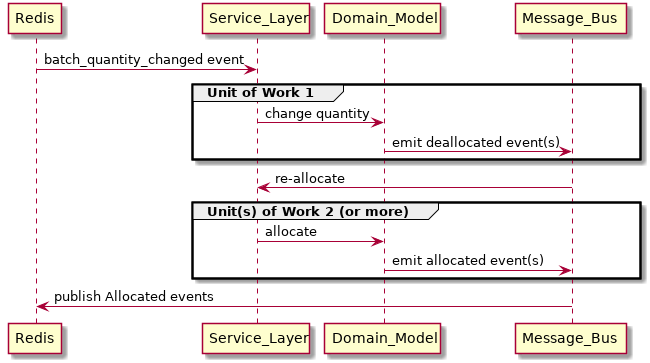

The diagram above was rendered by PlantUML. Its source (embedded in the PNG):
@startuml
Redis -> Service_Layer : batch_quantity_changed event

group Unit of Work 1
    Service_Layer -> Domain_Model : change quantity
    Domain_Model -> Message_Bus : emit deallocated event(s)
end

Message_Bus -> Service_Layer : re-allocate

group Unit(s) of Work 2 (or more)
    Service_Layer -> Domain_Model : allocate
    Domain_Model -> Message_Bus : emit allocated event(s)
end

Message_Bus -> Redis : publish Allocated events
@enduml